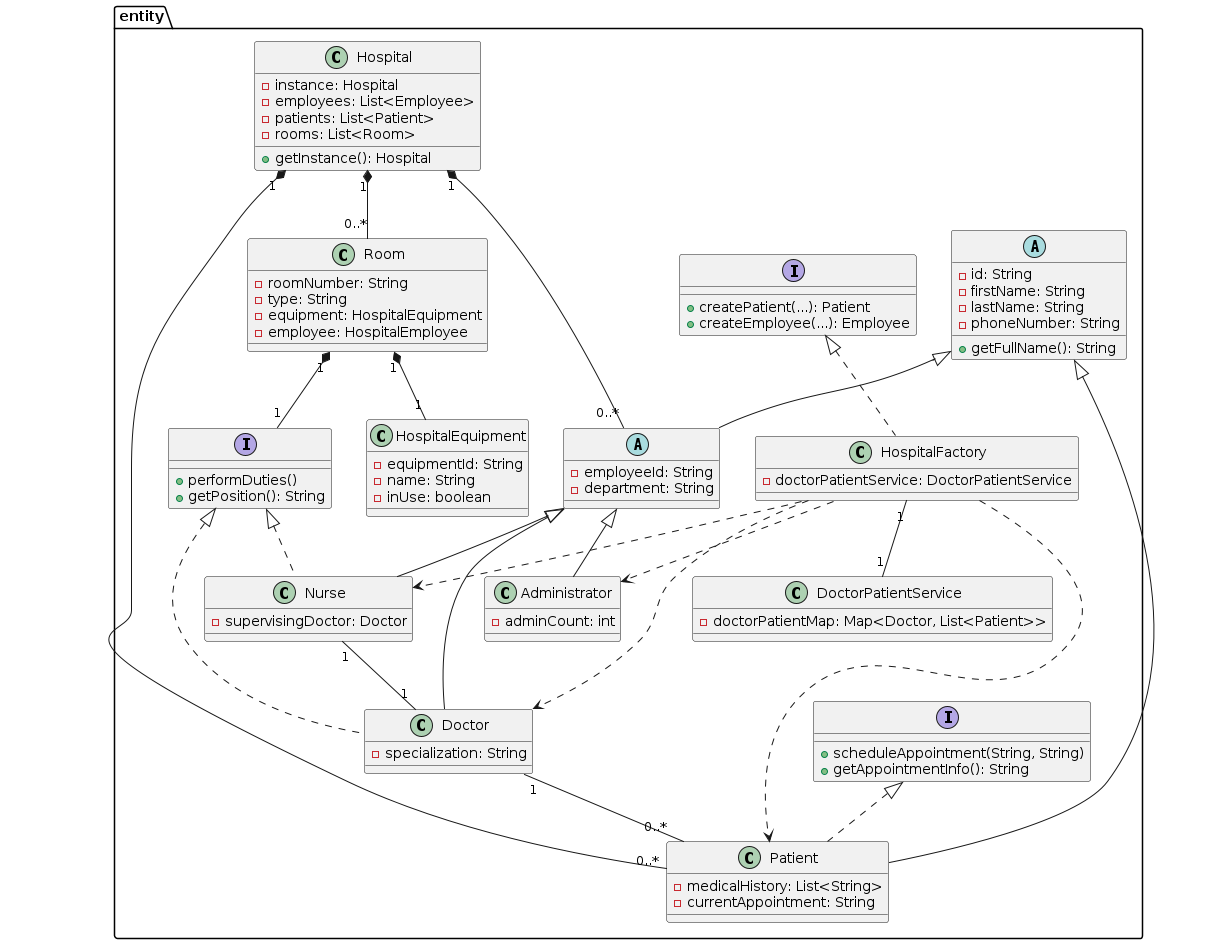

The diagram above was rendered by PlantUML. Its source (embedded in the PNG):
@startuml
package "entity" {
  class Hospital {
    - instance: Hospital
    - employees: List<Employee>
    - patients: List<Patient>
    - rooms: List<Room>
    + getInstance(): Hospital
  }

  abstract class Person {
    - id: String
    - firstName: String
    - lastName: String
    - phoneNumber: String
    + getFullName(): String
  }

  abstract class Employee {
    - employeeId: String
    - department: String
  }

  class Doctor {
    - specialization: String
  }

  class Nurse {
    - supervisingDoctor: Doctor
  }

  class Administrator {
    - adminCount: int
  }

  class Patient {
    - medicalHistory: List<String>
    - currentAppointment: String
  }

  class Room {
    - roomNumber: String
    - type: String
    - equipment: HospitalEquipment
    - employee: HospitalEmployee
  }

  class HospitalEquipment {
    - equipmentId: String
    - name: String
    - inUse: boolean
  }

  interface HospitalEmployee {
    + performDuties()
    + getPosition(): String
  }

  interface Scheduleable {
    + scheduleAppointment(String, String)
    + getAppointmentInfo(): String
  }

  interface PersonFactory {
    + createPatient(...): Patient
    + createEmployee(...): Employee
  }

  class DoctorPatientService {
    - doctorPatientMap: Map<Doctor, List<Patient>>
  }

  class HospitalFactory {
    - doctorPatientService: DoctorPatientService
  }
}

' Наследование
Person <|-- Employee
Employee <|-- Doctor
Employee <|-- Nurse
Employee <|-- Administrator
Person <|-- Patient

' Реализация интерфейсов
HospitalEmployee <|.. Doctor
HospitalEmployee <|.. Nurse
Scheduleable <|.. Patient
PersonFactory <|.. HospitalFactory

' Ассоциации
Hospital "1" *-- "0..*" Employee
Hospital "1" *-- "0..*" Patient
Hospital "1" *-- "0..*" Room
Room "1" *-- "1" HospitalEquipment
Room "1" *-- "1" HospitalEmployee
Doctor "1" -- "0..*" Patient
Nurse "1" -- "1" Doctor
HospitalFactory "1" -- "1" DoctorPatientService

' Зависимости
HospitalFactory ..> Doctor
HospitalFactory ..> Nurse
HospitalFactory ..> Administrator
HospitalFactory ..> Patient
@enduml